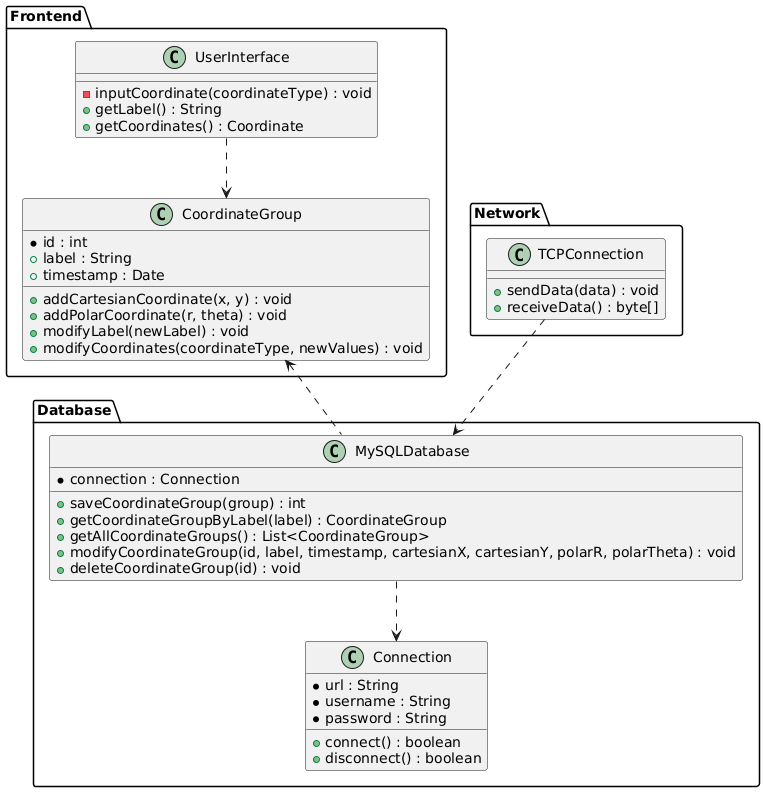

The diagram above was rendered by PlantUML. Its source (embedded in the PNG):
@startuml
' Define packages for different parts of the system architecture
package "Frontend" {
  class UserInterface {
    - inputCoordinate(coordinateType) : void
    + getLabel() : String
    + getCoordinates() : Coordinate
  }

  class CoordinateGroup {
    * id : int
    + label : String
    + timestamp : Date

    + addCartesianCoordinate(x, y) : void
    + addPolarCoordinate(r, theta) : void
    + modifyLabel(newLabel) : void
    + modifyCoordinates(coordinateType, newValues) : void
  }
}


package "Database" {
  class MySQLDatabase {
    * connection : Connection

    + saveCoordinateGroup(group) : int
    + getCoordinateGroupByLabel(label) : CoordinateGroup
    + getAllCoordinateGroups() : List<CoordinateGroup>
    + modifyCoordinateGroup(id, label, timestamp, cartesianX, cartesianY, polarR, polarTheta) : void
    + deleteCoordinateGroup(id) : void
  }

  class Connection {
    * url : String
    * username : String
    * password : String

    + connect() : boolean
    + disconnect() : boolean
  }
}


package "Network" {
  class TCPConnection {
    + sendData(data) : void
    + receiveData() : byte[]
  }
}


' Associations and dependencies between classes
UserInterface ..> CoordinateGroup
CoordinateGroup <.. MySQLDatabase
MySQLDatabase ..> Connection
TCPConnection ..> MySQLDatabase



@enduml